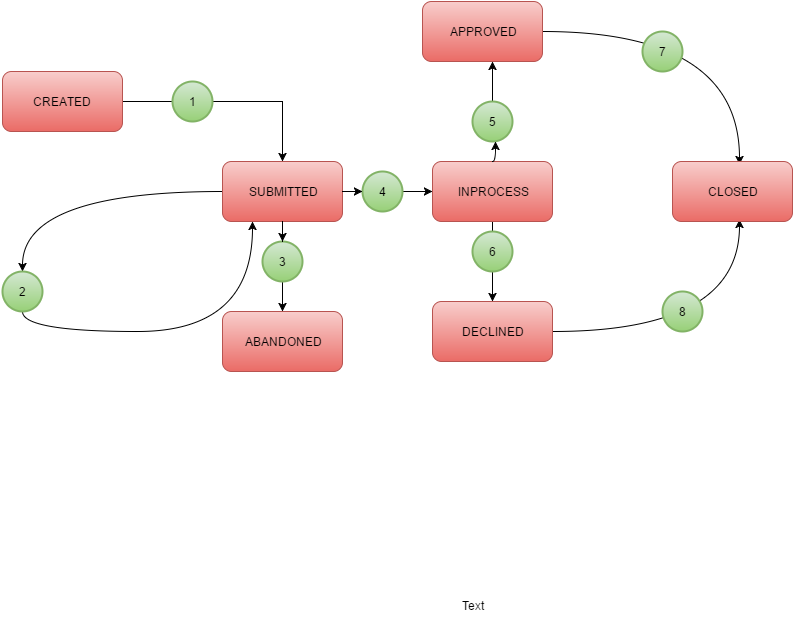

The diagram above was exported from draw.io. Its source (the exported page's mxGraphModel, read from the mxfile embedded in the PNG):
<mxGraphModel dx="1430" dy="796" grid="1" gridSize="10" guides="1" tooltips="1" connect="1" arrows="1" fold="1" page="1" pageScale="1" pageWidth="826" pageHeight="1169" background="#ffffff" math="0" shadow="0">
  <root>
    <mxCell id="0" />
    <mxCell id="1" parent="0" />
    <mxCell id="11" style="edgeStyle=orthogonalEdgeStyle;rounded=0;html=1;entryX=0.5;entryY=0;jettySize=auto;orthogonalLoop=1;" edge="1" parent="1" source="9" target="10">
      <mxGeometry relative="1" as="geometry" />
    </mxCell>
    <mxCell id="9" value="CREATED" style="rounded=1;whiteSpace=wrap;html=1;plain-red" vertex="1" parent="1">
      <mxGeometry x="20" y="160" width="120" height="60" as="geometry" />
    </mxCell>
    <mxCell id="13" style="edgeStyle=orthogonalEdgeStyle;rounded=0;html=1;jettySize=auto;orthogonalLoop=1;" edge="1" parent="1" source="39" target="12">
      <mxGeometry relative="1" as="geometry" />
    </mxCell>
    <mxCell id="15" style="edgeStyle=orthogonalEdgeStyle;curved=1;rounded=0;html=1;jettySize=auto;orthogonalLoop=1;exitX=0;exitY=0.5;" edge="1" parent="1" source="10" target="16">
      <mxGeometry relative="1" as="geometry">
        <mxPoint x="70" y="350" as="targetPoint" />
        <Array as="points">
          <mxPoint x="40" y="280" />
        </Array>
      </mxGeometry>
    </mxCell>
    <mxCell id="23" style="edgeStyle=orthogonalEdgeStyle;curved=1;rounded=0;html=1;jettySize=auto;orthogonalLoop=1;" edge="1" parent="1" source="52" target="22">
      <mxGeometry relative="1" as="geometry" />
    </mxCell>
    <mxCell id="10" value="SUBMITTED" style="rounded=1;whiteSpace=wrap;html=1;plain-red" vertex="1" parent="1">
      <mxGeometry x="240" y="250" width="120" height="60" as="geometry" />
    </mxCell>
    <mxCell id="12" value="ABANDONED" style="rounded=1;whiteSpace=wrap;html=1;plain-red" vertex="1" parent="1">
      <mxGeometry x="240" y="400" width="120" height="60" as="geometry" />
    </mxCell>
    <mxCell id="20" style="edgeStyle=orthogonalEdgeStyle;curved=1;rounded=0;html=1;exitX=0.5;exitY=1;exitPerimeter=0;entryX=0.25;entryY=1;jettySize=auto;orthogonalLoop=1;" edge="1" parent="1" source="16" target="10">
      <mxGeometry relative="1" as="geometry" />
    </mxCell>
    <mxCell id="16" value="2" style="strokeWidth=2;html=1;shape=mxgraph.flowchart.start_2;whiteSpace=wrap;plain-green" vertex="1" parent="1">
      <mxGeometry x="20" y="360" width="40" height="40" as="geometry" />
    </mxCell>
    <mxCell id="30" style="edgeStyle=orthogonalEdgeStyle;curved=1;rounded=0;html=1;exitX=0.5;exitY=0;entryX=0.583;entryY=1;entryPerimeter=0;jettySize=auto;orthogonalLoop=1;" edge="1" parent="1" source="46" target="27">
      <mxGeometry relative="1" as="geometry" />
    </mxCell>
    <mxCell id="31" style="edgeStyle=orthogonalEdgeStyle;curved=1;rounded=0;html=1;entryX=0.5;entryY=0;jettySize=auto;orthogonalLoop=1;" edge="1" parent="1" source="22" target="24">
      <mxGeometry relative="1" as="geometry" />
    </mxCell>
    <mxCell id="22" value="INPROCESS" style="rounded=1;whiteSpace=wrap;html=1;plain-red" vertex="1" parent="1">
      <mxGeometry x="450" y="250" width="120" height="60" as="geometry" />
    </mxCell>
    <mxCell id="33" style="edgeStyle=orthogonalEdgeStyle;curved=1;rounded=0;html=1;entryX=0.558;entryY=0.967;entryPerimeter=0;jettySize=auto;orthogonalLoop=1;" edge="1" parent="1" source="24" target="28">
      <mxGeometry relative="1" as="geometry" />
    </mxCell>
    <mxCell id="24" value="DECLINED" style="rounded=1;whiteSpace=wrap;html=1;plain-red" vertex="1" parent="1">
      <mxGeometry x="450" y="390" width="120" height="60" as="geometry" />
    </mxCell>
    <mxCell id="32" style="edgeStyle=orthogonalEdgeStyle;curved=1;rounded=0;html=1;entryX=0.558;entryY=0.05;entryPerimeter=0;jettySize=auto;orthogonalLoop=1;" edge="1" parent="1" source="27" target="28">
      <mxGeometry relative="1" as="geometry" />
    </mxCell>
    <mxCell id="27" value="APPROVED" style="rounded=1;whiteSpace=wrap;html=1;plain-red" vertex="1" parent="1">
      <mxGeometry x="440" y="90" width="120" height="60" as="geometry" />
    </mxCell>
    <mxCell id="28" value="CLOSED" style="rounded=1;whiteSpace=wrap;html=1;plain-red" vertex="1" parent="1">
      <mxGeometry x="690" y="250" width="120" height="60" as="geometry" />
    </mxCell>
    <mxCell id="35" value="1" style="strokeWidth=2;html=1;shape=mxgraph.flowchart.start_2;whiteSpace=wrap;plain-green" vertex="1" parent="1">
      <mxGeometry x="190" y="170" width="40" height="40" as="geometry" />
    </mxCell>
    <mxCell id="39" value="3" style="strokeWidth=2;html=1;shape=mxgraph.flowchart.start_2;whiteSpace=wrap;plain-green" vertex="1" parent="1">
      <mxGeometry x="280" y="330" width="40" height="40" as="geometry" />
    </mxCell>
    <mxCell id="40" style="edgeStyle=orthogonalEdgeStyle;rounded=0;html=1;jettySize=auto;orthogonalLoop=1;" edge="1" parent="1" source="10" target="39">
      <mxGeometry relative="1" as="geometry">
        <mxPoint x="300" y="310" as="sourcePoint" />
        <mxPoint x="300" y="400" as="targetPoint" />
      </mxGeometry>
    </mxCell>
    <mxCell id="43" value="6" style="strokeWidth=2;html=1;shape=mxgraph.flowchart.start_2;whiteSpace=wrap;plain-green" vertex="1" parent="1">
      <mxGeometry x="490" y="320" width="40" height="40" as="geometry" />
    </mxCell>
    <mxCell id="46" value="5" style="strokeWidth=2;html=1;shape=mxgraph.flowchart.start_2;whiteSpace=wrap;plain-green" vertex="1" parent="1">
      <mxGeometry x="490" y="190" width="40" height="40" as="geometry" />
    </mxCell>
    <mxCell id="47" style="edgeStyle=orthogonalEdgeStyle;curved=1;rounded=0;html=1;exitX=0.5;exitY=0;entryX=0.583;entryY=1;entryPerimeter=0;jettySize=auto;orthogonalLoop=1;" edge="1" parent="1" source="22" target="46">
      <mxGeometry relative="1" as="geometry">
        <mxPoint x="510" y="250" as="sourcePoint" />
        <mxPoint x="510" y="150" as="targetPoint" />
      </mxGeometry>
    </mxCell>
    <mxCell id="49" value="7" style="strokeWidth=2;html=1;shape=mxgraph.flowchart.start_2;whiteSpace=wrap;plain-green" vertex="1" parent="1">
      <mxGeometry x="660" y="120" width="40" height="40" as="geometry" />
    </mxCell>
    <mxCell id="51" value="8" style="strokeWidth=2;html=1;shape=mxgraph.flowchart.start_2;whiteSpace=wrap;plain-green" vertex="1" parent="1">
      <mxGeometry x="680" y="380" width="40" height="40" as="geometry" />
    </mxCell>
    <mxCell id="52" value="4" style="strokeWidth=2;html=1;shape=mxgraph.flowchart.start_2;whiteSpace=wrap;plain-green" vertex="1" parent="1">
      <mxGeometry x="380" y="260" width="40" height="40" as="geometry" />
    </mxCell>
    <mxCell id="53" style="edgeStyle=orthogonalEdgeStyle;curved=1;rounded=0;html=1;jettySize=auto;orthogonalLoop=1;" edge="1" parent="1" source="10" target="52">
      <mxGeometry relative="1" as="geometry">
        <mxPoint x="360" y="280" as="sourcePoint" />
        <mxPoint x="450" y="280" as="targetPoint" />
      </mxGeometry>
    </mxCell>
    <mxCell id="54" value="Text" style="text;html=1;resizable=0;points=[];autosize=1;align=left;verticalAlign=top;spacingTop=-4;" vertex="1" parent="1">
      <mxGeometry x="478" y="685" width="40" height="20" as="geometry" />
    </mxCell>
  </root>
</mxGraphModel>